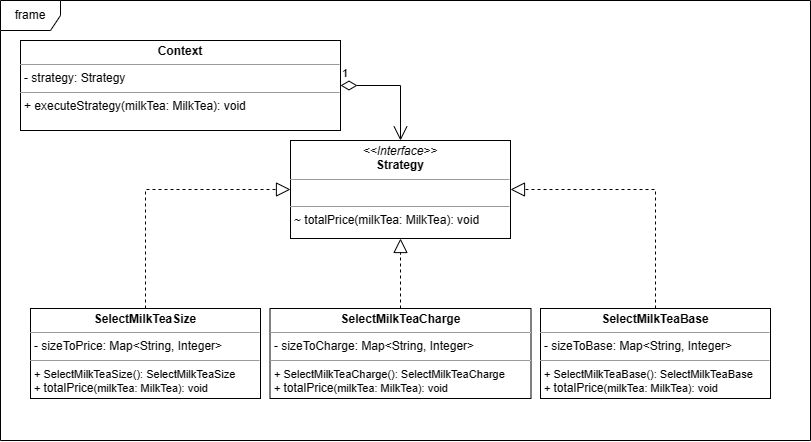

The diagram above was exported from draw.io. Its source (the exported page's mxGraphModel, read from the mxfile embedded in the PNG):
<mxGraphModel dx="868" dy="474" grid="1" gridSize="10" guides="1" tooltips="1" connect="1" arrows="1" fold="1" page="1" pageScale="1" pageWidth="827" pageHeight="1169" background="#ffffff" math="0" shadow="0">
  <root>
    <mxCell id="0" />
    <mxCell id="1" parent="0" />
    <mxCell id="us89l66owcEyYzYKoMDq-1" value="frame" style="shape=umlFrame;whiteSpace=wrap;html=1;pointerEvents=0;labelBackgroundColor=none;" vertex="1" parent="1">
      <mxGeometry x="120" y="100" width="810" height="440" as="geometry" />
    </mxCell>
    <mxCell id="us89l66owcEyYzYKoMDq-2" value="&lt;p style=&quot;margin:0px;margin-top:4px;text-align:center;&quot;&gt;&lt;i&gt;&amp;lt;&amp;lt;Interface&amp;gt;&amp;gt;&lt;/i&gt;&lt;br&gt;&lt;b&gt;Strategy&lt;/b&gt;&lt;br&gt;&lt;/p&gt;&lt;hr size=&quot;1&quot;&gt;&lt;p style=&quot;margin:0px;margin-left:4px;&quot;&gt;&lt;br&gt;&lt;/p&gt;&lt;hr size=&quot;1&quot;&gt;&lt;p style=&quot;margin:0px;margin-left:4px;&quot;&gt;~ totalPrice(milkTea: MilkTea): void&lt;br&gt;&lt;/p&gt;" style="verticalAlign=top;align=left;overflow=fill;fontSize=12;fontFamily=Helvetica;html=1;whiteSpace=wrap;" vertex="1" parent="1">
      <mxGeometry x="410" y="240" width="220" height="98" as="geometry" />
    </mxCell>
    <mxCell id="us89l66owcEyYzYKoMDq-7" style="edgeStyle=orthogonalEdgeStyle;rounded=0;orthogonalLoop=1;jettySize=auto;html=1;exitX=0.5;exitY=0;exitDx=0;exitDy=0;entryX=0;entryY=0.5;entryDx=0;entryDy=0;dashed=1;endArrow=block;endFill=0;endSize=12;" edge="1" parent="1" source="us89l66owcEyYzYKoMDq-3" target="us89l66owcEyYzYKoMDq-2">
      <mxGeometry relative="1" as="geometry" />
    </mxCell>
    <mxCell id="us89l66owcEyYzYKoMDq-3" value="&lt;p style=&quot;margin:0px;margin-top:4px;text-align:center;&quot;&gt;&lt;b&gt;SelectMilkTeaSize&lt;/b&gt;&lt;br&gt;&lt;/p&gt;&lt;hr size=&quot;1&quot;&gt;&lt;p style=&quot;margin: 0px 0px 0px 4px;&quot;&gt;&lt;font style=&quot;font-size: 12px;&quot;&gt;- sizeToPrice:&amp;nbsp;&lt;/font&gt;Map&amp;lt;String, Integer&amp;gt;&lt;/p&gt;&lt;hr style=&quot;&quot; size=&quot;1&quot;&gt;&lt;p style=&quot;margin: 0px 0px 0px 4px;&quot;&gt;&lt;span style=&quot;font-size: 11px;&quot;&gt;+ SelectMilkTeaSize(): SelectMilkTeaSize&lt;/span&gt;&lt;/p&gt;&lt;p style=&quot;margin: 0px 0px 0px 4px;&quot;&gt;&lt;span style=&quot;font-size: 11px;&quot;&gt;+ &lt;/span&gt;&lt;font style=&quot;font-size: 12px;&quot;&gt;totalPrice&lt;/font&gt;&lt;span style=&quot;font-size: 11px;&quot;&gt;(milkTea: MilkTea): void&lt;/span&gt;&lt;/p&gt;" style="verticalAlign=top;align=left;overflow=fill;fontSize=12;fontFamily=Helvetica;html=1;whiteSpace=wrap;" vertex="1" parent="1">
      <mxGeometry x="150" y="408" width="230" height="90" as="geometry" />
    </mxCell>
    <mxCell id="us89l66owcEyYzYKoMDq-4" value="&lt;p style=&quot;margin:0px;margin-top:4px;text-align:center;&quot;&gt;&lt;b&gt;SelectMilkTeaBase&lt;/b&gt;&lt;br&gt;&lt;/p&gt;&lt;hr size=&quot;1&quot;&gt;&lt;p style=&quot;margin: 0px 0px 0px 4px;&quot;&gt;&lt;font style=&quot;font-size: 12px;&quot;&gt;- sizeToBase:&amp;nbsp;&lt;/font&gt;Map&amp;lt;String, Integer&amp;gt;&lt;/p&gt;&lt;hr style=&quot;&quot; size=&quot;1&quot;&gt;&lt;p style=&quot;margin: 0px 0px 0px 4px;&quot;&gt;&lt;span style=&quot;font-size: 11px;&quot;&gt;+ SelectMilkTeaBase(): SelectMilkTeaBase&lt;/span&gt;&lt;/p&gt;&lt;p style=&quot;margin: 0px 0px 0px 4px;&quot;&gt;&lt;span style=&quot;font-size: 11px;&quot;&gt;+ &lt;/span&gt;&lt;font style=&quot;font-size: 12px;&quot;&gt;totalPrice&lt;/font&gt;&lt;span style=&quot;font-size: 11px;&quot;&gt;(milkTea: MilkTea): void&lt;/span&gt;&lt;/p&gt;" style="verticalAlign=top;align=left;overflow=fill;fontSize=12;fontFamily=Helvetica;html=1;whiteSpace=wrap;" vertex="1" parent="1">
      <mxGeometry x="660" y="408" width="230" height="90" as="geometry" />
    </mxCell>
    <mxCell id="us89l66owcEyYzYKoMDq-8" style="edgeStyle=orthogonalEdgeStyle;rounded=0;orthogonalLoop=1;jettySize=auto;html=1;exitX=0.5;exitY=0;exitDx=0;exitDy=0;entryX=0.5;entryY=1;entryDx=0;entryDy=0;dashed=1;endArrow=block;endFill=0;strokeWidth=1;endSize=12;" edge="1" parent="1" source="us89l66owcEyYzYKoMDq-5" target="us89l66owcEyYzYKoMDq-2">
      <mxGeometry relative="1" as="geometry" />
    </mxCell>
    <mxCell id="us89l66owcEyYzYKoMDq-5" value="&lt;p style=&quot;margin:0px;margin-top:4px;text-align:center;&quot;&gt;&lt;b&gt;SelectMilkTeaCharge&lt;/b&gt;&lt;br&gt;&lt;/p&gt;&lt;hr size=&quot;1&quot;&gt;&lt;p style=&quot;margin: 0px 0px 0px 4px;&quot;&gt;&lt;font style=&quot;font-size: 12px;&quot;&gt;- sizeToCharge:&amp;nbsp;&lt;/font&gt;Map&amp;lt;String, Integer&amp;gt;&lt;/p&gt;&lt;hr style=&quot;&quot; size=&quot;1&quot;&gt;&lt;p style=&quot;margin: 0px 0px 0px 4px;&quot;&gt;&lt;span style=&quot;font-size: 11px;&quot;&gt;+ SelectMilkTeaCharge(): SelectMilkTeaCharge&lt;/span&gt;&lt;/p&gt;&lt;p style=&quot;margin: 0px 0px 0px 4px;&quot;&gt;&lt;span style=&quot;font-size: 11px;&quot;&gt;+ &lt;/span&gt;&lt;font style=&quot;font-size: 12px;&quot;&gt;totalPrice&lt;/font&gt;&lt;span style=&quot;font-size: 11px;&quot;&gt;(milkTea: MilkTea): void&lt;/span&gt;&lt;/p&gt;" style="verticalAlign=top;align=left;overflow=fill;fontSize=12;fontFamily=Helvetica;html=1;whiteSpace=wrap;" vertex="1" parent="1">
      <mxGeometry x="389.5" y="408" width="261" height="90" as="geometry" />
    </mxCell>
    <mxCell id="us89l66owcEyYzYKoMDq-9" value="" style="endArrow=block;dashed=1;endFill=0;endSize=12;html=1;rounded=0;entryX=1;entryY=0.5;entryDx=0;entryDy=0;exitX=0.5;exitY=0;exitDx=0;exitDy=0;edgeStyle=orthogonalEdgeStyle;" edge="1" parent="1" source="us89l66owcEyYzYKoMDq-4" target="us89l66owcEyYzYKoMDq-2">
      <mxGeometry width="160" relative="1" as="geometry">
        <mxPoint x="480" y="398" as="sourcePoint" />
        <mxPoint x="640" y="398" as="targetPoint" />
      </mxGeometry>
    </mxCell>
    <mxCell id="us89l66owcEyYzYKoMDq-10" value="&lt;p style=&quot;margin:0px;margin-top:4px;text-align:center;&quot;&gt;&lt;b&gt;Context&lt;/b&gt;&lt;/p&gt;&lt;hr size=&quot;1&quot;&gt;&lt;p style=&quot;margin:0px;margin-left:4px;&quot;&gt;- strategy: Strategy&lt;/p&gt;&lt;hr size=&quot;1&quot;&gt;&lt;p style=&quot;margin:0px;margin-left:4px;&quot;&gt;+ executeStrategy(milkTea: MilkTea): void&lt;/p&gt;" style="verticalAlign=top;align=left;overflow=fill;fontSize=12;fontFamily=Helvetica;html=1;whiteSpace=wrap;" vertex="1" parent="1">
      <mxGeometry x="140" y="140" width="320" height="90" as="geometry" />
    </mxCell>
    <mxCell id="us89l66owcEyYzYKoMDq-12" value="1" style="endArrow=open;html=1;endSize=12;startArrow=diamondThin;startSize=14;startFill=0;edgeStyle=orthogonalEdgeStyle;align=left;verticalAlign=bottom;rounded=0;exitX=1;exitY=0.5;exitDx=0;exitDy=0;entryX=0.5;entryY=0;entryDx=0;entryDy=0;" edge="1" parent="1" source="us89l66owcEyYzYKoMDq-10" target="us89l66owcEyYzYKoMDq-2">
      <mxGeometry x="-1" y="3" relative="1" as="geometry">
        <mxPoint x="460" y="300" as="sourcePoint" />
        <mxPoint x="620" y="300" as="targetPoint" />
      </mxGeometry>
    </mxCell>
  </root>
</mxGraphModel>